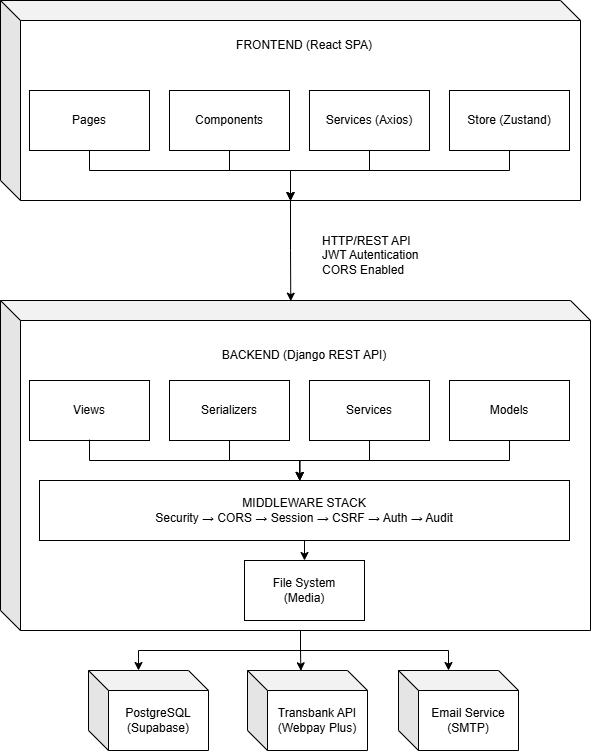

The diagram above was exported from draw.io. Its source (the exported page's mxGraphModel, read from the mxfile embedded in the PNG):
<mxGraphModel dx="1418" dy="786" grid="1" gridSize="10" guides="1" tooltips="1" connect="1" arrows="1" fold="1" page="1" pageScale="1" pageWidth="827" pageHeight="1169" math="0" shadow="0">
  <root>
    <mxCell id="0" />
    <mxCell id="1" parent="0" />
    <mxCell id="iYlGG4kzaXspEtzdvCS_-1" parent="1" style="shape=cube;whiteSpace=wrap;html=1;boundedLbl=1;backgroundOutline=1;darkOpacity=0.05;darkOpacity2=0.1;labelPosition=center;verticalLabelPosition=top;align=center;verticalAlign=bottom;" value="" vertex="1">
      <mxGeometry height="200" width="580" x="110" y="160" as="geometry" />
    </mxCell>
    <mxCell id="iYlGG4kzaXspEtzdvCS_-2" parent="1" style="text;html=1;whiteSpace=wrap;strokeColor=none;fillColor=none;align=center;verticalAlign=middle;rounded=0;" value="FRONTEND (React SPA)" vertex="1">
      <mxGeometry height="30" width="190" x="319" y="190" as="geometry" />
    </mxCell>
    <mxCell id="iYlGG4kzaXspEtzdvCS_-48" edge="1" parent="1" source="iYlGG4kzaXspEtzdvCS_-6" style="edgeStyle=orthogonalEdgeStyle;rounded=0;orthogonalLoop=1;jettySize=auto;html=1;exitX=0.5;exitY=1;exitDx=0;exitDy=0;" target="iYlGG4kzaXspEtzdvCS_-1">
      <mxGeometry relative="1" as="geometry" />
    </mxCell>
    <mxCell id="iYlGG4kzaXspEtzdvCS_-6" parent="1" style="rounded=0;whiteSpace=wrap;html=1;" value="Pages" vertex="1">
      <mxGeometry height="60" width="120" x="139" y="250" as="geometry" />
    </mxCell>
    <mxCell id="iYlGG4kzaXspEtzdvCS_-50" edge="1" parent="1" source="iYlGG4kzaXspEtzdvCS_-7" style="edgeStyle=orthogonalEdgeStyle;rounded=0;orthogonalLoop=1;jettySize=auto;html=1;exitX=0.5;exitY=1;exitDx=0;exitDy=0;">
      <mxGeometry relative="1" as="geometry">
        <Array as="points">
          <mxPoint x="339" y="330" />
          <mxPoint x="400" y="330" />
        </Array>
        <mxPoint x="400" y="360" as="targetPoint" />
      </mxGeometry>
    </mxCell>
    <mxCell id="iYlGG4kzaXspEtzdvCS_-7" parent="1" style="rounded=0;whiteSpace=wrap;html=1;" value="Components" vertex="1">
      <mxGeometry height="60" width="120" x="279" y="250" as="geometry" />
    </mxCell>
    <mxCell id="iYlGG4kzaXspEtzdvCS_-8" parent="1" style="rounded=0;whiteSpace=wrap;html=1;" value="Services (Axios)" vertex="1">
      <mxGeometry height="60" width="120" x="419" y="250" as="geometry" />
    </mxCell>
    <mxCell id="iYlGG4kzaXspEtzdvCS_-52" edge="1" parent="1" source="iYlGG4kzaXspEtzdvCS_-9" style="edgeStyle=orthogonalEdgeStyle;rounded=0;orthogonalLoop=1;jettySize=auto;html=1;exitX=0.5;exitY=1;exitDx=0;exitDy=0;" target="iYlGG4kzaXspEtzdvCS_-1">
      <mxGeometry relative="1" as="geometry" />
    </mxCell>
    <mxCell id="iYlGG4kzaXspEtzdvCS_-9" parent="1" style="rounded=0;whiteSpace=wrap;html=1;" value="Store (Zustand)" vertex="1">
      <mxGeometry height="60" width="120" x="559" y="250" as="geometry" />
    </mxCell>
    <mxCell id="iYlGG4kzaXspEtzdvCS_-59" edge="1" parent="1" source="iYlGG4kzaXspEtzdvCS_-11" style="edgeStyle=orthogonalEdgeStyle;rounded=0;orthogonalLoop=1;jettySize=auto;html=1;exitX=0;exitY=0;exitDx=305;exitDy=330;exitPerimeter=0;entryX=0;entryY=0;entryDx=50;entryDy=0;entryPerimeter=0;" target="iYlGG4kzaXspEtzdvCS_-33">
      <mxGeometry relative="1" as="geometry">
        <Array as="points">
          <mxPoint x="410" y="790" />
          <mxPoint x="410" y="810" />
          <mxPoint x="248" y="810" />
        </Array>
      </mxGeometry>
    </mxCell>
    <mxCell id="iYlGG4kzaXspEtzdvCS_-11" parent="1" style="shape=cube;whiteSpace=wrap;html=1;boundedLbl=1;backgroundOutline=1;darkOpacity=0.05;darkOpacity2=0.1;labelPosition=center;verticalLabelPosition=top;align=center;verticalAlign=bottom;" value="" vertex="1">
      <mxGeometry height="330" width="590" x="110" y="460" as="geometry" />
    </mxCell>
    <mxCell id="iYlGG4kzaXspEtzdvCS_-12" parent="1" style="text;html=1;whiteSpace=wrap;strokeColor=none;fillColor=none;align=center;verticalAlign=middle;rounded=0;" value="BACKEND (Django REST API)" vertex="1">
      <mxGeometry height="30" width="190" x="319" y="500" as="geometry" />
    </mxCell>
    <mxCell id="iYlGG4kzaXspEtzdvCS_-13" parent="1" style="rounded=0;whiteSpace=wrap;html=1;" value="Views" vertex="1">
      <mxGeometry height="60" width="120" x="139" y="540" as="geometry" />
    </mxCell>
    <mxCell id="iYlGG4kzaXspEtzdvCS_-41" edge="1" parent="1" source="iYlGG4kzaXspEtzdvCS_-14" style="edgeStyle=orthogonalEdgeStyle;rounded=0;orthogonalLoop=1;jettySize=auto;html=1;exitX=0.5;exitY=1;exitDx=0;exitDy=0;entryX=0.491;entryY=-0.001;entryDx=0;entryDy=0;entryPerimeter=0;" target="iYlGG4kzaXspEtzdvCS_-31">
      <mxGeometry relative="1" as="geometry" />
    </mxCell>
    <mxCell id="iYlGG4kzaXspEtzdvCS_-14" parent="1" style="rounded=0;whiteSpace=wrap;html=1;" value="Serializers" vertex="1">
      <mxGeometry height="60" width="120" x="279" y="540" as="geometry" />
    </mxCell>
    <mxCell id="iYlGG4kzaXspEtzdvCS_-46" edge="1" parent="1" source="iYlGG4kzaXspEtzdvCS_-15" style="edgeStyle=orthogonalEdgeStyle;rounded=0;orthogonalLoop=1;jettySize=auto;html=1;entryX=0.491;entryY=0.001;entryDx=0;entryDy=0;entryPerimeter=0;" target="iYlGG4kzaXspEtzdvCS_-31" value="">
      <mxGeometry relative="1" as="geometry" />
    </mxCell>
    <mxCell id="iYlGG4kzaXspEtzdvCS_-15" parent="1" style="rounded=0;whiteSpace=wrap;html=1;" value="Services" vertex="1">
      <mxGeometry height="60" width="120" x="419" y="540" as="geometry" />
    </mxCell>
    <mxCell id="iYlGG4kzaXspEtzdvCS_-47" edge="1" parent="1" source="iYlGG4kzaXspEtzdvCS_-16" style="edgeStyle=orthogonalEdgeStyle;rounded=0;orthogonalLoop=1;jettySize=auto;html=1;entryX=0.491;entryY=0.001;entryDx=0;entryDy=0;entryPerimeter=0;" target="iYlGG4kzaXspEtzdvCS_-31" value="">
      <mxGeometry relative="1" as="geometry" />
    </mxCell>
    <mxCell id="iYlGG4kzaXspEtzdvCS_-16" parent="1" style="rounded=0;whiteSpace=wrap;html=1;" value="Models" vertex="1">
      <mxGeometry height="60" width="120" x="559" y="540" as="geometry" />
    </mxCell>
    <mxCell id="iYlGG4kzaXspEtzdvCS_-27" parent="1" style="text;html=1;whiteSpace=wrap;strokeColor=none;fillColor=none;align=left;verticalAlign=middle;rounded=0;" value="HTTP/REST API&lt;br&gt;JWT Autentication&lt;br&gt;CORS Enabled" vertex="1">
      <mxGeometry height="30" width="140" x="430" y="400" as="geometry" />
    </mxCell>
    <mxCell id="iYlGG4kzaXspEtzdvCS_-58" edge="1" parent="1" source="iYlGG4kzaXspEtzdvCS_-31" style="edgeStyle=orthogonalEdgeStyle;rounded=0;orthogonalLoop=1;jettySize=auto;html=1;exitX=0.5;exitY=1;exitDx=0;exitDy=0;entryX=0.5;entryY=0;entryDx=0;entryDy=0;" target="iYlGG4kzaXspEtzdvCS_-57">
      <mxGeometry relative="1" as="geometry" />
    </mxCell>
    <mxCell id="iYlGG4kzaXspEtzdvCS_-31" parent="1" style="rounded=0;whiteSpace=wrap;html=1;" value="MIDDLEWARE STACK&lt;div&gt;Security → CORS → Session → CSRF → Auth → Audit&lt;/div&gt;" vertex="1">
      <mxGeometry height="60" width="530" x="149" y="640" as="geometry" />
    </mxCell>
    <mxCell id="iYlGG4kzaXspEtzdvCS_-32" edge="1" parent="1" source="iYlGG4kzaXspEtzdvCS_-1" style="edgeStyle=orthogonalEdgeStyle;rounded=0;orthogonalLoop=1;jettySize=auto;html=1;entryX=0.492;entryY=0.002;entryDx=0;entryDy=0;entryPerimeter=0;" target="iYlGG4kzaXspEtzdvCS_-11">
      <mxGeometry relative="1" as="geometry" />
    </mxCell>
    <mxCell id="iYlGG4kzaXspEtzdvCS_-33" parent="1" style="shape=cube;whiteSpace=wrap;html=1;boundedLbl=1;backgroundOutline=1;darkOpacity=0.05;darkOpacity2=0.1;" value="PostgreSQL&lt;br&gt;(Supabase)" vertex="1">
      <mxGeometry height="80" width="120" x="198" y="830" as="geometry" />
    </mxCell>
    <mxCell id="iYlGG4kzaXspEtzdvCS_-34" parent="1" style="shape=cube;whiteSpace=wrap;html=1;boundedLbl=1;backgroundOutline=1;darkOpacity=0.05;darkOpacity2=0.1;" value="Transbank API&lt;br&gt;(Webpay Plus)" vertex="1">
      <mxGeometry height="80" width="120" x="357" y="830" as="geometry" />
    </mxCell>
    <mxCell id="iYlGG4kzaXspEtzdvCS_-39" edge="1" parent="1" style="edgeStyle=orthogonalEdgeStyle;rounded=0;orthogonalLoop=1;jettySize=auto;html=1;entryX=0.491;entryY=0.014;entryDx=0;entryDy=0;entryPerimeter=0;">
      <mxGeometry relative="1" as="geometry">
        <Array as="points">
          <mxPoint x="199" y="620" />
          <mxPoint x="409" y="620" />
        </Array>
        <mxPoint x="199" y="599.16" as="sourcePoint" />
        <mxPoint x="409.22999999999996" y="640" as="targetPoint" />
      </mxGeometry>
    </mxCell>
    <mxCell id="iYlGG4kzaXspEtzdvCS_-51" edge="1" parent="1" source="iYlGG4kzaXspEtzdvCS_-8" style="edgeStyle=orthogonalEdgeStyle;rounded=0;orthogonalLoop=1;jettySize=auto;html=1;exitX=0.5;exitY=1;exitDx=0;exitDy=0;entryX=0.5;entryY=1.002;entryDx=0;entryDy=0;entryPerimeter=0;" target="iYlGG4kzaXspEtzdvCS_-1">
      <mxGeometry relative="1" as="geometry">
        <Array as="points">
          <mxPoint x="479" y="330" />
          <mxPoint x="400" y="330" />
        </Array>
      </mxGeometry>
    </mxCell>
    <mxCell id="iYlGG4kzaXspEtzdvCS_-53" parent="1" style="shape=cube;whiteSpace=wrap;html=1;boundedLbl=1;backgroundOutline=1;darkOpacity=0.05;darkOpacity2=0.1;" value="Email Service (SMTP)" vertex="1">
      <mxGeometry height="80" width="120" x="508" y="830" as="geometry" />
    </mxCell>
    <mxCell id="iYlGG4kzaXspEtzdvCS_-57" parent="1" style="rounded=0;whiteSpace=wrap;html=1;" value="File System&lt;br&gt;(Media)" vertex="1">
      <mxGeometry height="60" width="120" x="354" y="720" as="geometry" />
    </mxCell>
    <mxCell id="iYlGG4kzaXspEtzdvCS_-60" edge="1" parent="1" source="iYlGG4kzaXspEtzdvCS_-11" style="edgeStyle=orthogonalEdgeStyle;rounded=0;orthogonalLoop=1;jettySize=auto;html=1;entryX=0.445;entryY=0.004;entryDx=0;entryDy=0;entryPerimeter=0;" target="iYlGG4kzaXspEtzdvCS_-34">
      <mxGeometry relative="1" as="geometry">
        <Array as="points">
          <mxPoint x="410" y="810" />
          <mxPoint x="410" y="810" />
        </Array>
        <mxPoint x="410" y="820" as="targetPoint" />
      </mxGeometry>
    </mxCell>
    <mxCell id="iYlGG4kzaXspEtzdvCS_-61" edge="1" parent="1" source="iYlGG4kzaXspEtzdvCS_-11" style="edgeStyle=orthogonalEdgeStyle;rounded=0;orthogonalLoop=1;jettySize=auto;html=1;entryX=0;entryY=0;entryDx=50;entryDy=0;entryPerimeter=0;" target="iYlGG4kzaXspEtzdvCS_-53">
      <mxGeometry relative="1" as="geometry">
        <Array as="points">
          <mxPoint x="410" y="810" />
          <mxPoint x="558" y="810" />
        </Array>
      </mxGeometry>
    </mxCell>
  </root>
</mxGraphModel>